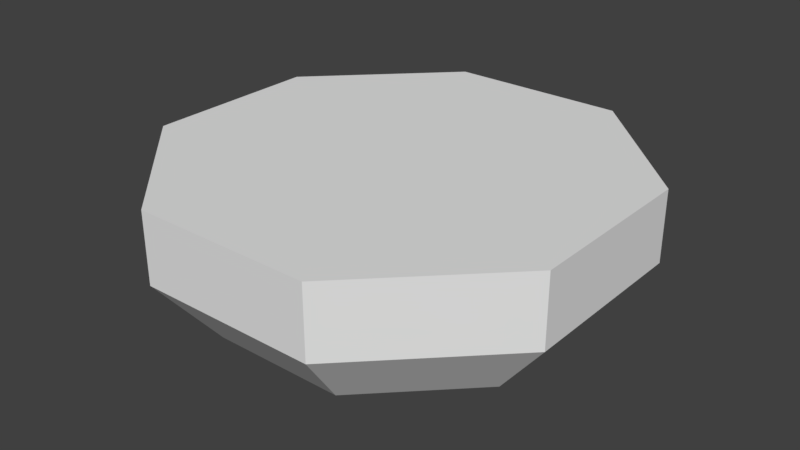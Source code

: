 # Source: octagonal_platform.blend  (saved by Blender 2.79.0; exported with 4.5.12 LTS)
import bpy
from mathutils import Matrix  # noqa: F401  (used for matrix-valued properties, if any)

bpy.ops.wm.read_factory_settings(use_empty=True)
scene = bpy.context.scene
scene.name = 'Scene'

# ---- collections
col_collection_1 = bpy.data.collections.new('Collection 1'); scene.collection.children.link(col_collection_1)

# ---- world
world_world = bpy.data.worlds.new('World'); scene.world = world_world
world_world.color = (0.05088, 0.05088, 0.05088)
world_world.use_sun_shadow = False
world_world.sun_shadow_jitter_overblur = 0.0
world_world.cycles.sampling_method = 'MANUAL'

# ---- meshes
me_circle = bpy.data.meshes.new('Circle')
me_circle.from_pydata([(0.3827, 0.9239, 0.254), (-0.3827, 0.9239, 0.254), (-0.9239, 0.3827, 0.254), (-0.9239, -0.3827, 0.254), (-0.3827, -0.9239, 0.254), (0.3827, -0.9239, 0.254), (0.9239, -0.3827, 0.254), (0.9239, 0.3827, 0.254), (0.3827, 0.9239, -0.04683), (-0.3827, 0.9239, -0.04683), (-0.9239, 0.3827, -0.04683), (-0.9239, -0.3827, -0.04683), (-0.3827, -0.9239, -0.04683), (0.3827, -0.9239, -0.04683), (0.9239, -0.3827, -0.04683), (0.9239, 0.3827, -0.04683), (0.287, 0.6929, -0.3386), (-0.287, 0.6929, -0.3386), (-0.6929, 0.287, -0.3386), (-0.6929, -0.287, -0.3386), (-0.287, -0.6929, -0.3386), (0.287, -0.6929, -0.3386), (0.6929, -0.287, -0.3386), (0.6929, 0.287, -0.3386)], [], [(1, 2, 3, 4, 5, 6, 7, 0), (15, 23, 16, 8), (6, 14, 15, 7), (4, 12, 13, 5), (2, 10, 11, 3), (0, 8, 9, 1), (7, 15, 8, 0), (5, 13, 14, 6), (3, 11, 12, 4), (1, 9, 10, 2), (17, 16, 23, 22, 21, 20, 19, 18), (13, 21, 22, 14), (11, 19, 20, 12), (9, 17, 18, 10), (14, 22, 23, 15), (12, 20, 21, 13), (10, 18, 19, 11), (8, 16, 17, 9)])
_uv = me_circle.uv_layers.new(name='UVMap')
_uv.uv.foreach_set('vector', [0.1602, 0.5462, 0.000335, 0.3863, 0.0003351, 0.1602, 0.1602, 0.000335, 0.3863, 0.0003352, 0.5462, 0.1602, 0.5462, 0.3863, 0.3863, 0.5462, 0.2264, 0.6574, 0.1982, 0.7674, 0.0286, 0.7674, 0.000335, 0.6574, 0.4538, 0.952, 0.4538, 0.8631, 0.6799, 0.8631, 0.6799, 0.952, 0.6806, 0.8624, 0.6806, 0.7736, 0.9067, 0.7736, 0.9067, 0.8624, 0.9997, 0.4104, 0.9997, 0.4992, 0.7736, 0.4992, 0.7736, 0.4104, 0.2264, 0.8786, 0.2264, 0.9675, 0.000335, 0.9675, 0.000335, 0.8786, 0.2271, 0.9464, 0.2271, 0.8576, 0.4532, 0.8576, 0.4532, 0.9464, 0.4538, 0.8624, 0.4538, 0.7736, 0.6799, 0.7736, 0.6799, 0.8624, 0.6799, 0.6785, 0.6799, 0.7674, 0.4538, 0.7674, 0.4538, 0.6785, 0.4532, 0.768, 0.4532, 0.8569, 0.2271, 0.8569, 0.2271, 0.768, 0.8363, 0.000335, 0.9562, 0.1202, 0.9562, 0.2898, 0.8363, 0.4097, 0.6667, 0.4097, 0.5468, 0.2898, 0.5468, 0.1202, 0.6667, 0.0003351, 0.000335, 0.6568, 0.0286, 0.5468, 0.1982, 0.5468, 0.2264, 0.6568, 0.6806, 0.5468, 0.7905, 0.5751, 0.7905, 0.7446, 0.6806, 0.7729, 0.4532, 0.5468, 0.4249, 0.6568, 0.2554, 0.6568, 0.2271, 0.5468, 0.000335, 0.8779, 0.0286, 0.768, 0.1982, 0.768, 0.2264, 0.8779, 0.4538, 0.6568, 0.4821, 0.5468, 0.6517, 0.5468, 0.6799, 0.6568, 0.4532, 0.6574, 0.4249, 0.7674, 0.2554, 0.7674, 0.2271, 0.6574, 0.7729, 0.4104, 0.7446, 0.5203, 0.5751, 0.5203, 0.5468, 0.4104])
me_circle.use_remesh_preserve_volume = False
me_circle.use_remesh_preserve_attributes = False
me_circle.use_mirror_vertex_groups = False
me_circle.update()

# ---- objects
ob_circle = bpy.data.objects.new('Circle', me_circle)

# ---- transforms, parenting, visibility, modifiers, constraints
ob_circle.location = (0.0, 0.0, 0.0)
ob_circle.lineart.crease_threshold = 0.0

# ---- collection membership
col_collection_1.objects.link(ob_circle)

# ---- scene / render settings (as saved in the file)
scene.frame_start = 1; scene.frame_end = 250; scene.frame_set(1)
scene.render.engine = 'BLENDER_EEVEE_NEXT'
scene.render.resolution_percentage = 50
scene.render.dither_intensity = 0.0
scene.cycles.use_denoising = False
scene.cycles.samples = 128
scene.cycles.sampling_pattern = 'TABULATED_SOBOL'
scene.cycles.use_adaptive_sampling = False
scene.cycles.use_light_tree = False
scene.cycles.blur_glossy = 0.0
scene.cycles.sample_clamp_indirect = 0.0
scene.view_settings.view_transform = 'Standard'
bpy.context.view_layer.update()

# ---- added for rendering (the .blend has no active camera and no usable light): camera, sun
cam_auto = bpy.data.cameras.new('AutoCamera')
cam_auto.lens = 50.0
cam_auto.sensor_width = 36.0
cam_auto.clip_end = 1000.0
ob_auto_camera = bpy.data.objects.new('AutoCamera', cam_auto)
scene.collection.objects.link(ob_auto_camera)
ob_auto_camera.location = (2.47912, -2.97495, 1.94098)
ob_auto_camera.rotation_euler = (1.09748, -7.21219e-08, 0.694738)
scene.camera = ob_auto_camera
light_auto_sun = bpy.data.lights.new('AutoSun', 'SUN')
light_auto_sun.energy = 3.0
light_auto_sun.angle = 0.0523599
ob_auto_sun = bpy.data.objects.new('AutoSun', light_auto_sun)
scene.collection.objects.link(ob_auto_sun)
ob_auto_sun.rotation_euler = (0.872665, 0.174533, 0.523599)
bpy.context.view_layer.update()
